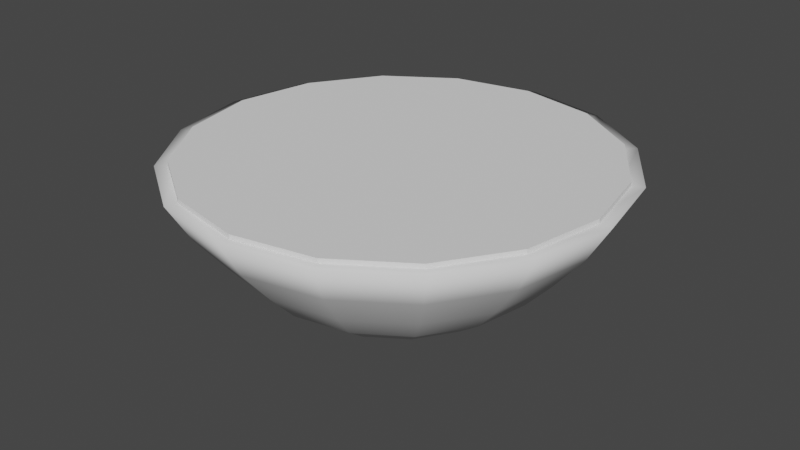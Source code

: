 # Source: Liquid_Bowl.blend  (saved by Blender 3.0.42; exported with 4.5.12 LTS)
import bpy
from mathutils import Matrix  # noqa: F401  (used for matrix-valued properties, if any)

bpy.ops.wm.read_factory_settings(use_empty=True)
scene = bpy.context.scene
scene.name = 'Scene'

# ---- materials (node trees are filled in below, after node groups)
mat_paper = bpy.data.materials.new('Paper')
mat_paperdark = bpy.data.materials.new('PaperDark')
mat_water = bpy.data.materials.new('Water')
mat_interactable = bpy.data.materials.new('Interactable')

# ---- material node trees

# ---- world
world_world = bpy.data.worlds.new('World'); scene.world = world_world
world_world.use_nodes = True; world_world.node_tree.nodes.clear()
_N = world_world.node_tree.nodes; _L = world_world.node_tree.links
n0 = _N.new('ShaderNodeOutputWorld'); n0.name = 'World Output'; n0.location = (300, 300)
n1 = _N.new('ShaderNodeBackground'); n1.name = 'Background'; n1.location = (10, 300)
n1.inputs[0].default_value = (0.05088, 0.05088, 0.05088, 1.0)
_L.new(n1.outputs[0], n0.inputs[0])
n0.is_active_output = True
world_world.color = (0.05088, 0.05088, 0.05088)
world_world.use_sun_shadow = False
world_world.sun_shadow_jitter_overblur = 0.0

# ---- meshes
me_sphere = bpy.data.meshes.new('Sphere')
me_sphere.from_pydata([(0.1037, -0.04296, 0.064), (0.1152, -0.04773, 0.09), (0.0, 0.1386, 0.09), (0.0, 0.1247, 0.06666), (0.0, 0.1061, 0.04393), (-2.594e-10, 0.08961, 0.02609), (-6.104e-10, 0.06968, 0.01155), (-9.566e-10, 0.04604, 0.000517), (0.04144, -1.731e-08, 0.006364), (0.06272, -2.032e-08, 0.01502), (0.05303, 0.128, 0.09), (0.04773, 0.1152, 0.06666), (0.04059, 0.09799, 0.04393), (0.03429, 0.08279, 0.02609), (0.02667, 0.06438, 0.01155), (0.01762, 0.04254, 0.000517), (0.08065, -1.873e-08, 0.02768), (0.09546, -2.596e-08, 0.04355), (0.09799, 0.09799, 0.09), (0.08819, 0.08819, 0.06666), (0.075, 0.075, 0.04393), (0.06336, 0.06336, 0.02609), (0.04927, 0.04927, 0.01155), (0.03256, 0.03256, 0.000517), (0.1122, -2.596e-08, 0.064), (0.1247, -2.998e-08, 0.09), (0.128, 0.05303, 0.09), (0.1152, 0.04773, 0.06666), (0.09799, 0.04059, 0.04393), (0.08279, 0.03429, 0.02609), (0.06438, 0.02667, 0.01155), (0.04254, 0.01762, 0.000517), (0.03829, 0.01586, 0.006364), (0.05794, 0.024, 0.01502), (0.1386, -3.229e-08, 0.09), (0.1247, -2.782e-08, 0.06666), (0.1061, -2.782e-08, 0.04393), (0.08961, -1.977e-08, 0.02609), (0.06968, -2.149e-08, 0.01155), (0.04604, -1.813e-08, 0.000517), (0.07451, 0.03086, 0.02768), (0.08819, 0.03653, 0.04355), (0.128, -0.05303, 0.09), (0.1152, -0.04773, 0.06666), (0.09799, -0.04059, 0.04393), (0.08279, -0.03429, 0.02609), (0.06438, -0.02667, 0.01155), (0.04254, -0.01762, 0.000517), (0.1037, 0.04296, 0.064), (0.1152, 0.04773, 0.09), (0.09799, -0.09799, 0.09), (0.08819, -0.08819, 0.06666), (0.075, -0.075, 0.04393), (0.06336, -0.06336, 0.02609), (0.04927, -0.04927, 0.01155), (0.03256, -0.03256, 0.000517), (-0.01586, 0.03829, 0.006364), (-0.024, 0.05794, 0.01502), (-0.03086, 0.07451, 0.02768), (-0.03653, 0.08819, 0.04355), (-0.04296, 0.1037, 0.064), (-0.04773, 0.1152, 0.09), (0.0293, 0.0293, 0.006364), (0.04435, 0.04435, 0.01502), (0.05303, -0.128, 0.09), (0.04773, -0.1152, 0.06666), (0.04059, -0.09799, 0.04393), (0.03429, -0.08279, 0.02609), (0.02667, -0.06438, 0.01155), (0.01762, -0.04254, 0.000517), (-0.0293, 0.0293, 0.006364), (-0.04435, 0.04435, 0.01502), (-0.05703, 0.05703, 0.02768), (-0.0675, 0.0675, 0.04355), (-0.07937, 0.07937, 0.064), (-0.08819, 0.08819, 0.09), (-0.03829, 0.01586, 0.006364), (0.05703, 0.05703, 0.02768), (0.0675, 0.0675, 0.04355), (-3.969e-08, -0.1386, 0.09), (-1.733e-08, -0.1247, 0.06666), (-1.286e-08, -0.1061, 0.04393), (-1.89e-08, -0.08961, 0.02609), (-1.623e-08, -0.06968, 0.01155), (-1.416e-08, -0.04604, 0.000517), (0.0, -1.311e-08, 0.0), (-0.05794, 0.024, 0.01502), (-0.07451, 0.03086, 0.02768), (-0.08819, 0.03653, 0.04355), (-0.1037, 0.04296, 0.064), (-0.1152, 0.04773, 0.09), (-0.04144, 3.262e-09, 0.006364), (-0.06272, 1.143e-08, 0.01502), (0.07937, 0.07937, 0.064), (0.08819, 0.08819, 0.09), (-0.05303, -0.128, 0.09), (-0.04773, -0.1152, 0.06666), (-0.04059, -0.09799, 0.04393), (-0.03429, -0.08279, 0.02609), (-0.02667, -0.06438, 0.01155), (-0.01762, -0.04254, 0.000517), (-0.08065, 1.804e-08, 0.02768), (-0.09546, 1.025e-08, 0.04355), (-0.1122, 1.427e-08, 0.064), (-0.1247, 3.439e-08, 0.09), (-0.03829, -0.01586, 0.006364), (-0.05794, -0.024, 0.01502), (-0.07451, -0.03086, 0.02768), (0.01586, 0.03829, 0.006364), (0.024, 0.05794, 0.01502), (-0.09799, -0.09799, 0.09), (-0.08819, -0.08819, 0.06666), (-0.075, -0.075, 0.04393), (-0.06336, -0.06336, 0.02609), (-0.04927, -0.04927, 0.01155), (-0.03256, -0.03256, 0.000517), (-0.08819, -0.03653, 0.04355), (-0.1037, -0.04296, 0.064), (-0.1152, -0.04773, 0.09), (-0.0293, -0.0293, 0.006364), (-0.04435, -0.04435, 0.01502), (-0.05703, -0.05703, 0.02768), (-0.0675, -0.0675, 0.04355), (-0.07937, -0.07937, 0.064), (0.03086, 0.07451, 0.02768), (0.03653, 0.08819, 0.04355), (-0.128, -0.05303, 0.09), (-0.1152, -0.04773, 0.06666), (-0.09799, -0.04059, 0.04393), (-0.08279, -0.03429, 0.02609), (-0.06438, -0.02667, 0.01155), (-0.04254, -0.01762, 0.000517), (-0.08819, -0.08819, 0.09), (-0.01586, -0.03829, 0.006364), (-0.024, -0.05794, 0.01502), (-0.03086, -0.07451, 0.02768), (-0.03653, -0.08819, 0.04355), (-0.04296, -0.1037, 0.064), (-0.04773, -0.1152, 0.09), (0.04296, 0.1037, 0.064), (0.04773, 0.1152, 0.09), (-0.1386, 3.923e-08, 0.09), (-0.1247, 1.688e-08, 0.06666), (-0.1061, 1.241e-08, 0.04393), (-0.08961, 2.109e-08, 0.02609), (-0.06968, 1.379e-08, 0.01155), (-0.04604, 4.732e-09, 0.000517), (7.005e-10, -1.272e-08, 0.004005), (-1.174e-08, -0.04144, 0.006364), (-1.381e-08, -0.06272, 0.01502), (-1.628e-08, -0.08065, 0.02768), (-1.088e-08, -0.09546, 0.04355), (-1.49e-08, -0.1122, 0.064), (-3.502e-08, -0.1247, 0.09), (1.456e-10, 0.04144, 0.006364), (2.4e-10, 0.06272, 0.01502), (-0.128, 0.05303, 0.09), (-0.1152, 0.04773, 0.06666), (-0.09799, 0.04059, 0.04393), (-0.08279, 0.03429, 0.02609), (-0.06438, 0.02667, 0.01155), (-0.04254, 0.01762, 0.000517), (0.01586, -0.03829, 0.006364), (0.024, -0.05794, 0.01502), (0.03086, -0.07451, 0.02768), (0.03653, -0.08819, 0.04355), (0.04296, -0.1037, 0.064), (0.04773, -0.1152, 0.09), (0.0293, -0.0293, 0.006364), (4.938e-10, 0.08065, 0.02768), (7.005e-10, 0.09546, 0.04355), (-0.09799, 0.09799, 0.09), (-0.08819, 0.08819, 0.06666), (-0.075, 0.075, 0.04393), (-0.06336, 0.06336, 0.02609), (-0.04927, 0.04927, 0.01155), (-0.03256, 0.03256, 0.000517), (0.04435, -0.04435, 0.01502), (0.05703, -0.05703, 0.02768), (0.0675, -0.0675, 0.04355), (0.07937, -0.07937, 0.064), (0.08819, -0.08819, 0.09), (0.03829, -0.01586, 0.006364), (0.05794, -0.024, 0.01502), (7.005e-10, 0.1122, 0.064), (7.005e-10, 0.1247, 0.09), (-0.05303, 0.128, 0.09), (-0.04773, 0.1152, 0.06666), (-0.04059, 0.09799, 0.04393), (-0.03429, 0.08279, 0.02609), (-0.02667, 0.06438, 0.01155), (-0.01762, 0.04254, 0.000517), (0.07451, -0.03086, 0.02768), (0.08819, -0.03653, 0.04355)], [], [(4, 3, 11, 12), (5, 4, 12, 13), (6, 5, 13, 14), (7, 6, 14, 15), (85, 7, 15), (193, 179, 180, 0), (16, 192, 193, 17), (3, 2, 10, 11), (11, 10, 18, 19), (12, 11, 19, 20), (13, 12, 20, 21), (14, 13, 21, 22), (15, 14, 22, 23), (85, 15, 23), (17, 193, 0, 24), (24, 0, 1, 25), (23, 22, 30, 31), (85, 23, 31), (147, 182, 8), (8, 182, 183, 9), (19, 18, 26, 27), (20, 19, 27, 28), (21, 20, 28, 29), (22, 21, 29, 30), (27, 26, 34, 35), (28, 27, 35, 36), (29, 28, 36, 37), (30, 29, 37, 38), (31, 30, 38, 39), (85, 31, 39), (147, 8, 32), (32, 8, 9, 33), (39, 38, 46, 47), (85, 39, 47), (33, 9, 16, 40), (40, 16, 17, 41), (35, 34, 42, 43), (36, 35, 43, 44), (37, 36, 44, 45), (38, 37, 45, 46), (44, 43, 51, 52), (141, 104, 90, 156), (45, 44, 52, 53), (171, 75, 61, 186), (46, 45, 53, 54), (64, 167, 153, 79), (47, 46, 54, 55), (50, 181, 167, 64), (156, 90, 75, 171), (85, 47, 55), (41, 17, 24, 48), (48, 24, 25, 49), (42, 1, 181, 50), (43, 42, 50, 51), (10, 140, 94, 18), (186, 61, 185, 2), (85, 55, 69), (63, 33, 40, 77), (79, 153, 138, 95), (77, 40, 41, 78), (18, 94, 49, 26), (51, 50, 64, 65), (95, 138, 132, 110), (52, 51, 65, 66), (26, 49, 25, 34), (53, 52, 66, 67), (2, 185, 140, 10), (54, 53, 67, 68), (126, 118, 104, 141), (55, 54, 68, 69), (110, 132, 118, 126), (60, 184, 185, 61), (67, 66, 81, 82), (147, 154, 56), (68, 67, 82, 83), (56, 154, 155, 57), (69, 68, 83, 84), (147, 56, 70), (57, 155, 169, 58), (85, 69, 84), (78, 41, 48, 93), (34, 25, 1, 42), (93, 48, 49, 94), (58, 169, 170, 59), (65, 64, 79, 80), (59, 170, 184, 60), (66, 65, 80, 81), (147, 32, 62), (70, 56, 57, 71), (62, 32, 33, 63), (72, 58, 59, 73), (80, 79, 95, 96), (73, 59, 60, 74), (81, 80, 96, 97), (74, 60, 61, 75), (82, 81, 97, 98), (87, 72, 73, 88), (83, 82, 98, 99), (88, 73, 74, 89), (84, 83, 99, 100), (89, 74, 75, 90), (71, 57, 58, 72), (85, 84, 100), (98, 97, 112, 113), (92, 86, 87, 101), (99, 98, 113, 114), (101, 87, 88, 102), (100, 99, 114, 115), (102, 88, 89, 103), (76, 70, 71, 86), (85, 100, 115), (147, 62, 108), (147, 70, 76), (108, 62, 63, 109), (86, 71, 72, 87), (96, 95, 110, 111), (147, 76, 91), (97, 96, 111, 112), (91, 76, 86, 92), (103, 89, 90, 104), (124, 77, 78, 125), (116, 102, 103, 117), (111, 110, 126, 127), (117, 103, 104, 118), (112, 111, 127, 128), (147, 91, 105), (113, 112, 128, 129), (105, 91, 92, 106), (114, 113, 129, 130), (106, 92, 101, 107), (115, 114, 130, 131), (147, 105, 119), (107, 101, 102, 116), (85, 115, 131), (109, 63, 77, 124), (133, 119, 120, 134), (130, 129, 144, 145), (134, 120, 121, 135), (131, 130, 145, 146), (135, 121, 122, 136), (119, 105, 106, 120), (85, 131, 146), (125, 78, 93, 139), (123, 117, 118, 132), (139, 93, 94, 140), (136, 122, 123, 137), (127, 126, 141, 142), (137, 123, 132, 138), (128, 127, 142, 143), (147, 119, 133), (129, 128, 143, 144), (147, 108, 154), (148, 133, 134, 149), (142, 141, 156, 157), (149, 134, 135, 150), (143, 142, 157, 158), (150, 135, 136, 151), (144, 143, 158, 159), (151, 136, 137, 152), (145, 144, 159, 160), (152, 137, 138, 153), (146, 145, 160, 161), (165, 151, 152, 166), (120, 106, 107, 121), (85, 146, 161), (184, 139, 140, 185), (147, 133, 148), (160, 159, 174, 175), (168, 162, 163, 177), (161, 160, 175, 176), (177, 163, 164, 178), (121, 107, 116, 122), (85, 161, 176), (154, 108, 109, 155), (166, 152, 153, 167), (155, 109, 124, 169), (147, 148, 162), (157, 156, 171, 172), (162, 148, 149, 163), (158, 157, 172, 173), (163, 149, 150, 164), (159, 158, 173, 174), (164, 150, 151, 165), (172, 171, 186, 187), (180, 166, 167, 181), (173, 172, 187, 188), (147, 162, 168), (174, 173, 188, 189), (0, 180, 181, 1), (175, 174, 189, 190), (147, 168, 182), (176, 175, 190, 191), (182, 168, 177, 183), (122, 116, 117, 123), (85, 176, 191), (169, 124, 125, 170), (178, 164, 165, 179), (170, 125, 139, 184), (179, 165, 166, 180), (191, 190, 6, 7), (85, 191, 7), (192, 178, 179, 193), (9, 183, 192, 16), (183, 177, 178, 192), (187, 186, 2, 3), (188, 187, 3, 4), (189, 188, 4, 5), (190, 189, 5, 6)])
me_sphere.polygons.foreach_set('use_smooth', [True] * 208)
me_sphere.polygons.foreach_set('material_index', [0, 0, 0, 0, 0, 0, 0, 0, 0, 0, 0, 0, 0, 0, 0, 0, 0, 0, 0, 0, 0, 0, 0, 0, 0, 0, 0, 0, 0, 0, 0, 0, 0, 0, 0, 0, 0, 0, 0, 0, 0, 1, 0, 1, 0, 1, 0, 1, 1, 0, 0, 0, 1, 0, 1, 1, 0, 0, 1, 0, 1, 0, 1, 0, 1, 0, 1, 0, 1, 0, 1, 0, 0, 0, 0, 0, 0, 0, 0, 0, 0, 1, 0, 0, 0, 0, 0, 0, 0, 0, 0, 0, 0, 0, 0, 0, 0, 0, 0, 0, 0, 0, 0, 0, 0, 0, 0, 0, 0, 0, 0, 0, 0, 0, 0, 0, 0, 0, 0, 0, 0, 0, 0, 0, 0, 0, 0, 0, 0, 0, 0, 0, 0, 0, 0, 0, 0, 0, 0, 0, 0, 0, 0, 0, 0, 0, 0, 0, 0, 0, 0, 0, 0, 0, 0, 0, 0, 0, 0, 0, 0, 0, 0, 0, 0, 0, 0, 0, 0, 0, 0, 0, 0, 0, 0, 0, 0, 0, 0, 0, 0, 0, 0, 0, 0, 0, 0, 0, 0, 0, 0, 0, 0, 0, 0, 0, 0, 0, 0, 0, 0, 0, 0, 0, 0, 0, 0, 0])
_uv = me_sphere.uv_layers.new(name='UVMap')
_uv.uv.foreach_set('vector', [0.1016, 0.5561, 0.05461, 0.5437, 0.08521, 0.4728, 0.1276, 0.4958, 0.1403, 0.5667, 0.1016, 0.5561, 0.1276, 0.4958, 0.1623, 0.5157, 0.1787, 0.5784, 0.1403, 0.5667, 0.1623, 0.5157, 0.1958, 0.5387, 0.2167, 0.5912, 0.1787, 0.5784, 0.1958, 0.5387, 0.228, 0.565, 0.5282, 0.2731, 0.5988, 0.2691, 0.5884, 0.2934, 0.1155, 0.309, 0.1434, 0.356, 0.1072, 0.3752, 0.07441, 0.3199, 0.1398, 0.2496, 0.1494, 0.2991, 0.1155, 0.309, 0.1041, 0.2504, 0.05461, 0.5437, 0.01194, 0.5335, 0.04595, 0.4546, 0.08521, 0.4728, 0.8508, 0.336, 0.8921, 0.341, 0.8921, 0.4174, 0.8508, 0.4048, 0.8038, 0.3352, 0.8508, 0.336, 0.8508, 0.4048, 0.8038, 0.3937, 0.7647, 0.336, 0.8038, 0.3352, 0.8038, 0.3937, 0.7647, 0.3854, 0.7244, 0.3419, 0.7647, 0.336, 0.7647, 0.3854, 0.7244, 0.3803, 0.6828, 0.353, 0.7244, 0.3419, 0.7244, 0.3803, 0.6828, 0.3784, 0.5282, 0.2731, 0.5884, 0.2934, 0.5688, 0.3144, 0.1041, 0.2504, 0.1155, 0.309, 0.07441, 0.3199, 0.06103, 0.251, 0.06103, 0.251, 0.07441, 0.3199, 0.03229, 0.3267, 0.01743, 0.2501, 0.6828, 0.3784, 0.7244, 0.3803, 0.7107, 0.4212, 0.6738, 0.4055, 0.5282, 0.2731, 0.5688, 0.3144, 0.5429, 0.3291, 0.2666, 0.2377, 0.2169, 0.2705, 0.212, 0.245, 0.212, 0.245, 0.2169, 0.2705, 0.1834, 0.2864, 0.1759, 0.2479, 0.8508, 0.4048, 0.8921, 0.4174, 0.865, 0.4988, 0.8263, 0.4781, 0.8038, 0.3937, 0.8508, 0.4048, 0.8263, 0.4781, 0.7831, 0.456, 0.7647, 0.3854, 0.8038, 0.3937, 0.7831, 0.456, 0.7471, 0.4381, 0.7244, 0.3803, 0.7647, 0.3854, 0.7471, 0.4381, 0.7107, 0.4212, 0.8263, 0.4781, 0.865, 0.4988, 0.8148, 0.5729, 0.7812, 0.5448, 0.7831, 0.456, 0.8263, 0.4781, 0.7812, 0.5448, 0.7447, 0.5128, 0.7471, 0.4381, 0.7831, 0.456, 0.7447, 0.5128, 0.7147, 0.486, 0.7107, 0.4212, 0.7471, 0.4381, 0.7147, 0.486, 0.6855, 0.4585, 0.6738, 0.4055, 0.7107, 0.4212, 0.6855, 0.4585, 0.6571, 0.4301, 0.5282, 0.2731, 0.5429, 0.3291, 0.5148, 0.3352, 0.2666, 0.2377, 0.212, 0.245, 0.215, 0.2184, 0.215, 0.2184, 0.212, 0.245, 0.1759, 0.2479, 0.1805, 0.2076, 0.6571, 0.4301, 0.6855, 0.4585, 0.6525, 0.4864, 0.6353, 0.4485, 0.5282, 0.2731, 0.5148, 0.3352, 0.4887, 0.3318, 0.1805, 0.2076, 0.1759, 0.2479, 0.1398, 0.2496, 0.1456, 0.1979, 0.1456, 0.1979, 0.1398, 0.2496, 0.1041, 0.2504, 0.111, 0.1892, 0.7812, 0.5448, 0.8148, 0.5729, 0.7493, 0.6284, 0.7222, 0.5947, 0.7447, 0.5128, 0.7812, 0.5448, 0.7222, 0.5947, 0.6945, 0.5552, 0.7147, 0.486, 0.7447, 0.5128, 0.6945, 0.5552, 0.6723, 0.5219, 0.6855, 0.4585, 0.7147, 0.486, 0.6723, 0.5219, 0.6525, 0.4864, 0.6945, 0.5552, 0.7222, 0.5947, 0.6584, 0.6202, 0.6402, 0.5769, 0.3631, 0.3984, 0.3732, 0.4128, 0.321, 0.4741, 0.3051, 0.4665, 0.6723, 0.5219, 0.6945, 0.5552, 0.6402, 0.5769, 0.6264, 0.5402, 0.2712, 0.5462, 0.2905, 0.5459, 0.2864, 0.6172, 0.2666, 0.6255, 0.6525, 0.4864, 0.6723, 0.5219, 0.6264, 0.5402, 0.6169, 0.5007, 0.1154, 0.447, 0.1213, 0.425, 0.1819, 0.4319, 0.1828, 0.4546, 0.6353, 0.4485, 0.6525, 0.4864, 0.6169, 0.5007, 0.6118, 0.4579, 0.05705, 0.406, 0.06877, 0.3881, 0.1213, 0.425, 0.1154, 0.447, 0.3051, 0.4665, 0.321, 0.4741, 0.2905, 0.5459, 0.2712, 0.5462, 0.5282, 0.2731, 0.4887, 0.3318, 0.4685, 0.3193, 0.111, 0.1892, 0.1041, 0.2504, 0.06103, 0.251, 0.06916, 0.179, 0.06916, 0.179, 0.06103, 0.251, 0.01743, 0.2501, 0.02646, 0.1701, 0.01651, 0.3377, 0.03229, 0.3267, 0.06877, 0.3881, 0.05705, 0.406, 0.7222, 0.5947, 0.7493, 0.6284, 0.6783, 0.6568, 0.6584, 0.6202, 0.09978, 0.02701, 0.1072, 0.04704, 0.05799, 0.09879, 0.04506, 0.08451, 0.2332, 0.007595, 0.2273, 0.02957, 0.1667, 0.02273, 0.1658, 0.0, 0.5282, 0.2731, 0.4685, 0.3193, 0.4574, 0.2997, 0.1963, 0.1718, 0.1805, 0.2076, 0.1456, 0.1979, 0.166, 0.1518, 0.1828, 0.4546, 0.1819, 0.4319, 0.2414, 0.4076, 0.2488, 0.4276, 0.166, 0.1518, 0.1456, 0.1979, 0.111, 0.1892, 0.1352, 0.1346, 0.04506, 0.08451, 0.05799, 0.09879, 0.02646, 0.1701, 0.01003, 0.1638, 0.6584, 0.6202, 0.6783, 0.6568, 0.6128, 0.6538, 0.5994, 0.6175, 0.5839, 0.3498, 0.5719, 0.3691, 0.509, 0.356, 0.514, 0.3352, 0.6402, 0.5769, 0.6584, 0.6202, 0.5994, 0.6175, 0.59, 0.5746, 0.01003, 0.1638, 0.02646, 0.1701, 0.01743, 0.2501, 0.0, 0.2527, 0.6264, 0.5402, 0.6402, 0.5769, 0.59, 0.5746, 0.584, 0.5383, 0.1658, 0.0, 0.1667, 0.02273, 0.1072, 0.04704, 0.09978, 0.02701, 0.6169, 0.5007, 0.6264, 0.5402, 0.584, 0.5383, 0.5839, 0.4991, 0.4365, 0.3523, 0.4392, 0.3713, 0.3732, 0.4128, 0.3631, 0.3984, 0.6118, 0.4579, 0.6169, 0.5007, 0.5839, 0.4991, 0.59, 0.4569, 0.514, 0.3352, 0.509, 0.356, 0.4392, 0.3713, 0.4365, 0.3523, 0.3255, 0.628, 0.3461, 0.682, 0.3093, 0.6772, 0.2864, 0.6172, 0.377, 0.3014, 0.3422, 0.2943, 0.3413, 0.2397, 0.3762, 0.2553, 0.5345, 0.6032, 0.4812, 0.6462, 0.4736, 0.6262, 0.4153, 0.3033, 0.377, 0.3014, 0.3762, 0.2553, 0.4147, 0.2674, 0.4736, 0.6262, 0.4812, 0.6462, 0.4477, 0.663, 0.4362, 0.6328, 0.4574, 0.2997, 0.4153, 0.3033, 0.4147, 0.2674, 0.457, 0.276, 0.5345, 0.6032, 0.4736, 0.6262, 0.475, 0.6025, 0.4362, 0.6328, 0.4477, 0.663, 0.4151, 0.6734, 0.4003, 0.6346, 0.5282, 0.2731, 0.4574, 0.2997, 0.457, 0.276, 0.1352, 0.1346, 0.111, 0.1892, 0.06916, 0.179, 0.09754, 0.1148, 0.0, 0.2527, 0.01743, 0.2501, 0.03229, 0.3267, 0.01651, 0.3377, 0.09754, 0.1148, 0.06916, 0.179, 0.02646, 0.1701, 0.05799, 0.09879, 0.4003, 0.6346, 0.4151, 0.6734, 0.3837, 0.6783, 0.3662, 0.6323, 0.3015, 0.284, 0.2678, 0.2702, 0.2666, 0.1989, 0.3005, 0.2198, 0.3662, 0.6323, 0.3837, 0.6783, 0.3461, 0.682, 0.3255, 0.628, 0.3422, 0.2943, 0.3015, 0.284, 0.3005, 0.2198, 0.3413, 0.2397, 0.2666, 0.2377, 0.215, 0.2184, 0.2255, 0.1947, 0.475, 0.6025, 0.4736, 0.6262, 0.4362, 0.6328, 0.4383, 0.597, 0.2255, 0.1947, 0.215, 0.2184, 0.1805, 0.2076, 0.1963, 0.1718, 0.403, 0.5885, 0.4003, 0.6346, 0.3662, 0.6323, 0.3693, 0.5778, 0.3005, 0.2198, 0.2666, 0.1989, 0.298, 0.126, 0.3286, 0.1541, 0.3693, 0.5778, 0.3662, 0.6323, 0.3255, 0.628, 0.3292, 0.5638, 0.3413, 0.2397, 0.3005, 0.2198, 0.3286, 0.1541, 0.3653, 0.1839, 0.3292, 0.5638, 0.3255, 0.628, 0.2864, 0.6172, 0.2905, 0.5459, 0.3762, 0.2553, 0.3413, 0.2397, 0.3653, 0.1839, 0.3965, 0.2081, 0.4227, 0.5421, 0.403, 0.5885, 0.3693, 0.5778, 0.3927, 0.5228, 0.4147, 0.2674, 0.3762, 0.2553, 0.3965, 0.2081, 0.4304, 0.2308, 0.3927, 0.5228, 0.3693, 0.5778, 0.3292, 0.5638, 0.3566, 0.4992, 0.457, 0.276, 0.4147, 0.2674, 0.4304, 0.2308, 0.4674, 0.2518, 0.3566, 0.4992, 0.3292, 0.5638, 0.2905, 0.5459, 0.321, 0.4741, 0.4383, 0.597, 0.4362, 0.6328, 0.4003, 0.6346, 0.403, 0.5885, 0.5282, 0.2731, 0.457, 0.276, 0.4674, 0.2518, 0.3965, 0.2081, 0.3653, 0.1839, 0.4105, 0.1354, 0.4346, 0.1671, 0.4799, 0.5301, 0.4536, 0.5609, 0.4227, 0.5421, 0.4565, 0.5025, 0.4304, 0.2308, 0.3965, 0.2081, 0.4346, 0.1671, 0.4601, 0.1989, 0.4565, 0.5025, 0.4227, 0.5421, 0.3927, 0.5228, 0.4327, 0.4759, 0.4674, 0.2518, 0.4304, 0.2308, 0.4601, 0.1989, 0.487, 0.2307, 0.4327, 0.4759, 0.3927, 0.5228, 0.3566, 0.4992, 0.4036, 0.4441, 0.4851, 0.5787, 0.475, 0.6025, 0.4383, 0.597, 0.4536, 0.5609, 0.5282, 0.2731, 0.4674, 0.2518, 0.487, 0.2307, 0.2666, 0.2377, 0.2255, 0.1947, 0.2418, 0.1775, 0.5345, 0.6032, 0.475, 0.6025, 0.4851, 0.5787, 0.2418, 0.1775, 0.2255, 0.1947, 0.1963, 0.1718, 0.2211, 0.1457, 0.4536, 0.5609, 0.4383, 0.597, 0.403, 0.5885, 0.4227, 0.5421, 0.3286, 0.1541, 0.298, 0.126, 0.357, 0.06254, 0.3818, 0.09706, 0.5345, 0.6032, 0.4851, 0.5787, 0.5025, 0.5583, 0.3653, 0.1839, 0.3286, 0.1541, 0.3818, 0.09706, 0.4105, 0.1354, 0.5025, 0.5583, 0.4851, 0.5787, 0.4536, 0.5609, 0.4799, 0.5301, 0.4036, 0.4441, 0.3566, 0.4992, 0.321, 0.4741, 0.3732, 0.4128, 0.1978, 0.1183, 0.166, 0.1518, 0.1352, 0.1346, 0.1728, 0.09496, 0.4832, 0.4442, 0.4327, 0.4759, 0.4036, 0.4441, 0.4631, 0.4067, 0.3818, 0.09706, 0.357, 0.06254, 0.4348, 0.01832, 0.4518, 0.05726, 0.4631, 0.4067, 0.4036, 0.4441, 0.3732, 0.4128, 0.4392, 0.3713, 0.4105, 0.1354, 0.3818, 0.09706, 0.4518, 0.05726, 0.47, 0.1015, 0.5345, 0.6032, 0.5025, 0.5583, 0.5244, 0.5445, 0.4346, 0.1671, 0.4105, 0.1354, 0.47, 0.1015, 0.4849, 0.1385, 0.5244, 0.5445, 0.5025, 0.5583, 0.4799, 0.5301, 0.5131, 0.5092, 0.4601, 0.1989, 0.4346, 0.1671, 0.4849, 0.1385, 0.4992, 0.1766, 0.5131, 0.5092, 0.4799, 0.5301, 0.4565, 0.5025, 0.4992, 0.4757, 0.487, 0.2307, 0.4601, 0.1989, 0.4992, 0.1766, 0.5128, 0.216, 0.5345, 0.6032, 0.5244, 0.5445, 0.5476, 0.5394, 0.4992, 0.4757, 0.4565, 0.5025, 0.4327, 0.4759, 0.4832, 0.4442, 0.5282, 0.2731, 0.487, 0.2307, 0.5128, 0.216, 0.2211, 0.1457, 0.1963, 0.1718, 0.166, 0.1518, 0.1978, 0.1183, 0.5685, 0.5438, 0.5476, 0.5394, 0.5482, 0.5015, 0.5798, 0.5081, 0.4992, 0.1766, 0.4849, 0.1385, 0.5397, 0.1267, 0.5418, 0.1674, 0.6134, 0.7707, 0.5955, 0.7421, 0.6221, 0.7174, 0.6452, 0.7542, 0.5128, 0.216, 0.4992, 0.1766, 0.5418, 0.1674, 0.541, 0.2099, 0.6452, 0.7542, 0.6221, 0.7174, 0.6511, 0.697, 0.6784, 0.7406, 0.5476, 0.5394, 0.5244, 0.5445, 0.5131, 0.5092, 0.5482, 0.5015, 0.5282, 0.2731, 0.5128, 0.216, 0.541, 0.2099, 0.1728, 0.09496, 0.1352, 0.1346, 0.09754, 0.1148, 0.1419, 0.06822, 0.5259, 0.3929, 0.4631, 0.4067, 0.4392, 0.3713, 0.509, 0.356, 0.1419, 0.06822, 0.09754, 0.1148, 0.05799, 0.09879, 0.1072, 0.04704, 0.6784, 0.7406, 0.6511, 0.697, 0.6872, 0.6739, 0.7193, 0.7252, 0.4518, 0.05726, 0.4348, 0.01832, 0.5195, 0.0, 0.528, 0.04078, 0.7193, 0.7252, 0.6872, 0.6739, 0.7279, 0.6568, 0.7636, 0.7137, 0.47, 0.1015, 0.4518, 0.05726, 0.528, 0.04078, 0.5348, 0.0875, 0.5345, 0.6032, 0.5476, 0.5394, 0.5685, 0.5438, 0.4849, 0.1385, 0.47, 0.1015, 0.5348, 0.0875, 0.5397, 0.1267, 0.2666, 0.2377, 0.2418, 0.1775, 0.2616, 0.1695, 0.5903, 0.815, 0.5839, 0.7903, 0.6134, 0.7707, 0.6231, 0.8081, 0.528, 0.04078, 0.5195, 0.0, 0.5982, 0.01039, 0.5988, 0.05012, 0.6231, 0.8081, 0.6134, 0.7707, 0.6452, 0.7542, 0.6576, 0.8023, 0.5348, 0.0875, 0.528, 0.04078, 0.5988, 0.05012, 0.5951, 0.09545, 0.6576, 0.8023, 0.6452, 0.7542, 0.6784, 0.7406, 0.6931, 0.7976, 0.5397, 0.1267, 0.5348, 0.0875, 0.5951, 0.09545, 0.5906, 0.1334, 0.6931, 0.7976, 0.6784, 0.7406, 0.7193, 0.7252, 0.7366, 0.7921, 0.5418, 0.1674, 0.5397, 0.1267, 0.5906, 0.1334, 0.5814, 0.1726, 0.7366, 0.7921, 0.7193, 0.7252, 0.7636, 0.7137, 0.7828, 0.7881, 0.541, 0.2099, 0.5418, 0.1674, 0.5814, 0.1726, 0.5671, 0.2134, 0.6931, 0.8592, 0.6931, 0.7976, 0.7366, 0.7921, 0.7366, 0.8646, 0.5482, 0.5015, 0.5131, 0.5092, 0.4992, 0.4757, 0.5443, 0.4657, 0.5282, 0.2731, 0.541, 0.2099, 0.5671, 0.2134, 0.1954, 0.04634, 0.1419, 0.06822, 0.1072, 0.04704, 0.1667, 0.02273, 0.5345, 0.6032, 0.5685, 0.5438, 0.5839, 0.5569, 0.1958, 0.7001, 0.1623, 0.7233, 0.1403, 0.679, 0.1787, 0.6657, 0.5839, 0.8665, 0.5903, 0.8418, 0.6231, 0.8486, 0.6134, 0.886, 0.228, 0.6716, 0.1958, 0.7001, 0.1787, 0.6657, 0.2167, 0.6489, 0.6134, 0.886, 0.6231, 0.8486, 0.6576, 0.8544, 0.6452, 0.9025, 0.5443, 0.4657, 0.4992, 0.4757, 0.4832, 0.4442, 0.5366, 0.4324, 0.5282, 0.2731, 0.5671, 0.2134, 0.5873, 0.2258, 0.2616, 0.1695, 0.2418, 0.1775, 0.2211, 0.1457, 0.251, 0.1335, 0.7366, 0.8646, 0.7366, 0.7921, 0.7828, 0.7881, 0.7828, 0.8687, 0.251, 0.1335, 0.2211, 0.1457, 0.1978, 0.1183, 0.2363, 0.1026, 0.2666, 0.2377, 0.2666, 0.3054, 0.2465, 0.3031, 0.08521, 0.7616, 0.04595, 0.7756, 0.01194, 0.7072, 0.05461, 0.7, 0.5903, 0.8418, 0.5903, 0.815, 0.6231, 0.8081, 0.6231, 0.8486, 0.1276, 0.7414, 0.08521, 0.7616, 0.05461, 0.7, 0.1016, 0.6891, 0.6231, 0.8486, 0.6231, 0.8081, 0.6576, 0.8023, 0.6576, 0.8544, 0.1623, 0.7233, 0.1276, 0.7414, 0.1016, 0.6891, 0.1403, 0.679, 0.6576, 0.8544, 0.6576, 0.8023, 0.6931, 0.7976, 0.6931, 0.8592, 0.05461, 0.7, 0.01194, 0.7072, 0.0, 0.6221, 0.04386, 0.6235, 0.7193, 0.9316, 0.7366, 0.8646, 0.7828, 0.8687, 0.7636, 0.9431, 0.1016, 0.6891, 0.05461, 0.7, 0.04386, 0.6235, 0.09241, 0.624, 0.2666, 0.2377, 0.2465, 0.3031, 0.229, 0.2909, 0.1403, 0.679, 0.1016, 0.6891, 0.09241, 0.624, 0.1326, 0.624, 0.6872, 0.9828, 0.7193, 0.9316, 0.7636, 0.9431, 0.7279, 1.0, 0.1787, 0.6657, 0.1403, 0.679, 0.1326, 0.624, 0.1727, 0.6229, 0.2666, 0.2377, 0.229, 0.2909, 0.2169, 0.2705, 0.2167, 0.6489, 0.1787, 0.6657, 0.1727, 0.6229, 0.2128, 0.6206, 0.2169, 0.2705, 0.229, 0.2909, 0.2017, 0.3172, 0.1834, 0.2864, 0.5366, 0.4324, 0.4832, 0.4442, 0.4631, 0.4067, 0.5259, 0.3929, 0.5282, 0.2731, 0.5873, 0.2258, 0.5984, 0.2454, 0.2363, 0.1026, 0.1978, 0.1183, 0.1728, 0.09496, 0.2184, 0.07636, 0.6452, 0.9025, 0.6576, 0.8544, 0.6931, 0.8592, 0.6784, 0.9161, 0.2184, 0.07636, 0.1728, 0.09496, 0.1419, 0.06822, 0.1954, 0.04634, 0.6784, 0.9161, 0.6931, 0.8592, 0.7366, 0.8646, 0.7193, 0.9316, 0.2128, 0.6206, 0.1727, 0.6229, 0.1787, 0.5784, 0.2167, 0.5912, 0.5282, 0.2731, 0.5984, 0.2454, 0.5988, 0.2691, 0.1494, 0.2991, 0.173, 0.3388, 0.1434, 0.356, 0.1155, 0.309, 0.1759, 0.2479, 0.1834, 0.2864, 0.1494, 0.2991, 0.1398, 0.2496, 0.1834, 0.2864, 0.2017, 0.3172, 0.173, 0.3388, 0.1494, 0.2991, 0.04386, 0.6235, 0.0, 0.6221, 0.01194, 0.5335, 0.05461, 0.5437, 0.09241, 0.624, 0.04386, 0.6235, 0.05461, 0.5437, 0.1016, 0.5561, 0.1326, 0.624, 0.09241, 0.624, 0.1016, 0.5561, 0.1403, 0.5667, 0.1727, 0.6229, 0.1326, 0.624, 0.1403, 0.5667, 0.1787, 0.5784])
me_sphere.materials.append(mat_paper)
me_sphere.materials.append(mat_paperdark)
me_sphere.use_remesh_fix_poles = True
me_sphere.use_remesh_preserve_attributes = False
me_sphere.update()
me_sphere_001 = bpy.data.meshes.new('Sphere.001')
me_sphere_001.from_pydata([(0.1037, -0.04296, 0.064), (0.04144, -1.731e-08, 0.006364), (0.06272, -2.032e-08, 0.01502), (0.08065, -1.873e-08, 0.02768), (0.09546, -2.596e-08, 0.04355), (0.1122, -2.596e-08, 0.064), (0.03829, 0.01586, 0.006364), (0.05794, 0.024, 0.01502), (0.07451, 0.03086, 0.02768), (0.08819, 0.03653, 0.04355), (0.1037, 0.04296, 0.064), (-0.01586, 0.03829, 0.006364), (-0.024, 0.05794, 0.01502), (-0.03086, 0.07451, 0.02768), (-0.03653, 0.08819, 0.04355), (-0.04296, 0.1037, 0.064), (0.0293, 0.0293, 0.006364), (0.04435, 0.04435, 0.01502), (-0.0293, 0.0293, 0.006364), (-0.04435, 0.04435, 0.01502), (-0.05703, 0.05703, 0.02768), (-0.0675, 0.0675, 0.04355), (-0.07937, 0.07937, 0.064), (-0.03829, 0.01586, 0.006364), (0.05703, 0.05703, 0.02768), (0.0675, 0.0675, 0.04355), (-0.05794, 0.024, 0.01502), (-0.07451, 0.03086, 0.02768), (-0.08819, 0.03653, 0.04355), (-0.1037, 0.04296, 0.064), (-0.04144, 3.262e-09, 0.006364), (-0.06272, 1.143e-08, 0.01502), (0.07937, 0.07937, 0.064), (-0.08065, 1.804e-08, 0.02768), (-0.09546, 1.025e-08, 0.04355), (-0.1122, 1.427e-08, 0.064), (-0.03829, -0.01586, 0.006364), (-0.05794, -0.024, 0.01502), (-0.07451, -0.03086, 0.02768), (0.01586, 0.03829, 0.006364), (0.024, 0.05794, 0.01502), (-0.08819, -0.03653, 0.04355), (-0.1037, -0.04296, 0.064), (-0.0293, -0.0293, 0.006364), (-0.04435, -0.04435, 0.01502), (-0.05703, -0.05703, 0.02768), (-0.0675, -0.0675, 0.04355), (-0.07937, -0.07937, 0.064), (0.03086, 0.07451, 0.02768), (0.03653, 0.08819, 0.04355), (-0.01586, -0.03829, 0.006364), (-0.024, -0.05794, 0.01502), (-0.03086, -0.07451, 0.02768), (-0.03653, -0.08819, 0.04355), (-0.04296, -0.1037, 0.064), (0.04296, 0.1037, 0.064), (7.005e-10, -1.272e-08, 0.004005), (-1.174e-08, -0.04144, 0.006364), (-1.381e-08, -0.06272, 0.01502), (-1.628e-08, -0.08065, 0.02768), (-1.088e-08, -0.09546, 0.04355), (-1.49e-08, -0.1122, 0.064), (1.456e-10, 0.04144, 0.006364), (2.4e-10, 0.06272, 0.01502), (0.01586, -0.03829, 0.006364), (0.024, -0.05794, 0.01502), (0.03086, -0.07451, 0.02768), (0.03653, -0.08819, 0.04355), (0.04296, -0.1037, 0.064), (0.0293, -0.0293, 0.006364), (4.938e-10, 0.08065, 0.02768), (7.005e-10, 0.09546, 0.04355), (0.04435, -0.04435, 0.01502), (0.05703, -0.05703, 0.02768), (0.0675, -0.0675, 0.04355), (0.07937, -0.07937, 0.064), (0.03829, -0.01586, 0.006364), (0.05794, -0.024, 0.01502), (7.005e-10, 0.1122, 0.064), (0.07451, -0.03086, 0.02768), (0.08819, -0.03653, 0.04355)], [], [(80, 0, 75, 74), (3, 4, 80, 79), (4, 5, 0, 80), (56, 1, 76), (1, 2, 77, 76), (56, 6, 1), (6, 7, 2, 1), (7, 8, 3, 2), (8, 9, 4, 3), (9, 10, 5, 4), (17, 24, 8, 7), (24, 25, 9, 8), (56, 11, 62), (11, 12, 63, 62), (56, 18, 11), (12, 13, 70, 63), (25, 32, 10, 9), (13, 14, 71, 70), (14, 15, 78, 71), (56, 16, 6), (18, 19, 12, 11), (16, 17, 7, 6), (20, 21, 14, 13), (21, 22, 15, 14), (27, 28, 21, 20), (28, 29, 22, 21), (19, 20, 13, 12), (31, 33, 27, 26), (33, 34, 28, 27), (34, 35, 29, 28), (23, 26, 19, 18), (56, 39, 16), (56, 23, 18), (39, 40, 17, 16), (26, 27, 20, 19), (56, 30, 23), (30, 31, 26, 23), (48, 49, 25, 24), (41, 42, 35, 34), (56, 36, 30), (36, 37, 31, 30), (37, 38, 33, 31), (56, 43, 36), (38, 41, 34, 33), (40, 48, 24, 17), (50, 51, 44, 43), (51, 52, 45, 44), (52, 53, 46, 45), (43, 44, 37, 36), (49, 55, 32, 25), (53, 54, 47, 46), (56, 50, 43), (56, 62, 39), (57, 58, 51, 50), (58, 59, 52, 51), (59, 60, 53, 52), (60, 61, 54, 53), (67, 68, 61, 60), (44, 45, 38, 37), (56, 57, 50), (69, 72, 65, 64), (72, 73, 66, 65), (45, 46, 41, 38), (62, 63, 40, 39), (63, 70, 48, 40), (56, 64, 57), (64, 65, 58, 57), (65, 66, 59, 58), (66, 67, 60, 59), (56, 69, 64), (56, 76, 69), (76, 77, 72, 69), (46, 47, 42, 41), (70, 71, 49, 48), (73, 74, 67, 66), (71, 78, 55, 49), (74, 75, 68, 67), (79, 80, 74, 73), (2, 3, 79, 77), (77, 79, 73, 72), (0, 5, 10, 32, 55, 78, 15, 22, 29, 35, 42, 47, 54, 61, 68, 75)])
me_sphere_001.polygons.foreach_set('use_smooth', [1, 1, 1, 1, 1, 1, 1, 1, 1, 1, 1, 1, 1, 1, 1, 1, 1, 1, 1, 1, 1, 1, 1, 1, 1, 1, 1, 1, 1, 1, 1, 1, 1, 1, 1, 1, 1, 1, 1, 1, 1, 1, 1, 1, 1, 1, 1, 1, 1, 1, 1, 1, 1, 1, 1, 1, 1, 1, 1, 1, 1, 1, 1, 1, 1, 1, 1, 1, 1, 1, 1, 1, 1, 1, 1, 1, 1, 1, 1, 1, 0])
_uv = me_sphere_001.uv_layers.new(name='UVMap')
_uv.uv.foreach_set('vector', [0.4375, 0.25, 0.4375, 0.3125, 0.375, 0.3125, 0.375, 0.25, 0.5, 0.1875, 0.5, 0.25, 0.4375, 0.25, 0.4375, 0.1875, 0.5, 0.25, 0.5, 0.3125, 0.4375, 0.3125, 0.4375, 0.25, 0.4687, 0.0, 0.5, 0.0625, 0.4375, 0.0625, 0.5, 0.0625, 0.5, 0.125, 0.4375, 0.125, 0.4375, 0.0625, 0.5312, 0.0, 0.5625, 0.0625, 0.5, 0.0625, 0.5625, 0.0625, 0.5625, 0.125, 0.5, 0.125, 0.5, 0.0625, 0.5625, 0.125, 0.5625, 0.1875, 0.5, 0.1875, 0.5, 0.125, 0.5625, 0.1875, 0.5625, 0.25, 0.5, 0.25, 0.5, 0.1875, 0.5625, 0.25, 0.5625, 0.3125, 0.5, 0.3125, 0.5, 0.25, 0.625, 0.125, 0.625, 0.1875, 0.5625, 0.1875, 0.5625, 0.125, 0.625, 0.1875, 0.625, 0.25, 0.5625, 0.25, 0.5625, 0.1875, 0.7812, 0.0, 0.8125, 0.0625, 0.75, 0.0625, 0.8125, 0.0625, 0.8125, 0.125, 0.75, 0.125, 0.75, 0.0625, 0.8438, 0.0, 0.875, 0.0625, 0.8125, 0.0625, 0.8125, 0.125, 0.8125, 0.1875, 0.75, 0.1875, 0.75, 0.125, 0.625, 0.25, 0.625, 0.3125, 0.5625, 0.3125, 0.5625, 0.25, 0.8125, 0.1875, 0.8125, 0.25, 0.75, 0.25, 0.75, 0.1875, 0.8125, 0.25, 0.8125, 0.3125, 0.75, 0.3125, 0.75, 0.25, 0.5937, 0.0, 0.625, 0.0625, 0.5625, 0.0625, 0.875, 0.0625, 0.875, 0.125, 0.8125, 0.125, 0.8125, 0.0625, 0.625, 0.0625, 0.625, 0.125, 0.5625, 0.125, 0.5625, 0.0625, 0.875, 0.1875, 0.875, 0.25, 0.8125, 0.25, 0.8125, 0.1875, 0.875, 0.25, 0.875, 0.3125, 0.8125, 0.3125, 0.8125, 0.25, 0.9375, 0.1875, 0.9375, 0.25, 0.875, 0.25, 0.875, 0.1875, 0.9375, 0.25, 0.9375, 0.3125, 0.875, 0.3125, 0.875, 0.25, 0.875, 0.125, 0.875, 0.1875, 0.8125, 0.1875, 0.8125, 0.125, 1.0, 0.125, 1.0, 0.1875, 0.9375, 0.1875, 0.9375, 0.125, 1.0, 0.1875, 1.0, 0.25, 0.9375, 0.25, 0.9375, 0.1875, 1.0, 0.25, 1.0, 0.3125, 0.9375, 0.3125, 0.9375, 0.25, 0.9375, 0.0625, 0.9375, 0.125, 0.875, 0.125, 0.875, 0.0625, 0.6562, 0.0, 0.6875, 0.0625, 0.625, 0.0625, 0.9062, 0.0, 0.9375, 0.0625, 0.875, 0.0625, 0.6875, 0.0625, 0.6875, 0.125, 0.625, 0.125, 0.625, 0.0625, 0.9375, 0.125, 0.9375, 0.1875, 0.875, 0.1875, 0.875, 0.125, 0.9688, 0.0, 1.0, 0.0625, 0.9375, 0.0625, 1.0, 0.0625, 1.0, 0.125, 0.9375, 0.125, 0.9375, 0.0625, 0.6875, 0.1875, 0.6875, 0.25, 0.625, 0.25, 0.625, 0.1875, 0.0625, 0.25, 0.0625, 0.3125, 0.0, 0.3125, 0.0, 0.25, 0.03125, 0.0, 0.0625, 0.0625, 0.0, 0.0625, 0.0625, 0.0625, 0.0625, 0.125, 0.0, 0.125, 0.0, 0.0625, 0.0625, 0.125, 0.0625, 0.1875, 0.0, 0.1875, 0.0, 0.125, 0.09375, 0.0, 0.125, 0.0625, 0.0625, 0.0625, 0.0625, 0.1875, 0.0625, 0.25, 0.0, 0.25, 0.0, 0.1875, 0.6875, 0.125, 0.6875, 0.1875, 0.625, 0.1875, 0.625, 0.125, 0.1875, 0.0625, 0.1875, 0.125, 0.125, 0.125, 0.125, 0.0625, 0.1875, 0.125, 0.1875, 0.1875, 0.125, 0.1875, 0.125, 0.125, 0.1875, 0.1875, 0.1875, 0.25, 0.125, 0.25, 0.125, 0.1875, 0.125, 0.0625, 0.125, 0.125, 0.0625, 0.125, 0.0625, 0.0625, 0.6875, 0.25, 0.6875, 0.3125, 0.625, 0.3125, 0.625, 0.25, 0.1875, 0.25, 0.1875, 0.3125, 0.125, 0.3125, 0.125, 0.25, 0.1563, 0.0, 0.1875, 0.0625, 0.125, 0.0625, 0.7188, 0.0, 0.75, 0.0625, 0.6875, 0.0625, 0.25, 0.0625, 0.25, 0.125, 0.1875, 0.125, 0.1875, 0.0625, 0.25, 0.125, 0.25, 0.1875, 0.1875, 0.1875, 0.1875, 0.125, 0.25, 0.1875, 0.25, 0.25, 0.1875, 0.25, 0.1875, 0.1875, 0.25, 0.25, 0.25, 0.3125, 0.1875, 0.3125, 0.1875, 0.25, 0.3125, 0.25, 0.3125, 0.3125, 0.25, 0.3125, 0.25, 0.25, 0.125, 0.125, 0.125, 0.1875, 0.0625, 0.1875, 0.0625, 0.125, 0.2188, 0.0, 0.25, 0.0625, 0.1875, 0.0625, 0.375, 0.0625, 0.375, 0.125, 0.3125, 0.125, 0.3125, 0.0625, 0.375, 0.125, 0.375, 0.1875, 0.3125, 0.1875, 0.3125, 0.125, 0.125, 0.1875, 0.125, 0.25, 0.0625, 0.25, 0.0625, 0.1875, 0.75, 0.0625, 0.75, 0.125, 0.6875, 0.125, 0.6875, 0.0625, 0.75, 0.125, 0.75, 0.1875, 0.6875, 0.1875, 0.6875, 0.125, 0.2812, 0.0, 0.3125, 0.0625, 0.25, 0.0625, 0.3125, 0.0625, 0.3125, 0.125, 0.25, 0.125, 0.25, 0.0625, 0.3125, 0.125, 0.3125, 0.1875, 0.25, 0.1875, 0.25, 0.125, 0.3125, 0.1875, 0.3125, 0.25, 0.25, 0.25, 0.25, 0.1875, 0.3437, 0.0, 0.375, 0.0625, 0.3125, 0.0625, 0.4062, 0.0, 0.4375, 0.0625, 0.375, 0.0625, 0.4375, 0.0625, 0.4375, 0.125, 0.375, 0.125, 0.375, 0.0625, 0.125, 0.25, 0.125, 0.3125, 0.0625, 0.3125, 0.0625, 0.25, 0.75, 0.1875, 0.75, 0.25, 0.6875, 0.25, 0.6875, 0.1875, 0.375, 0.1875, 0.375, 0.25, 0.3125, 0.25, 0.3125, 0.1875, 0.75, 0.25, 0.75, 0.3125, 0.6875, 0.3125, 0.6875, 0.25, 0.375, 0.25, 0.375, 0.3125, 0.3125, 0.3125, 0.3125, 0.25, 0.4375, 0.1875, 0.4375, 0.25, 0.375, 0.25, 0.375, 0.1875, 0.5, 0.125, 0.5, 0.1875, 0.4375, 0.1875, 0.4375, 0.125, 0.4375, 0.125, 0.4375, 0.1875, 0.375, 0.1875, 0.375, 0.125, 0.4375, 0.3125, 0.5, 0.3125, 0.5625, 0.3125, 0.625, 0.3125, 0.6875, 0.3125, 0.75, 0.3125, 0.8125, 0.3125, 0.875, 0.3125, 0.9375, 0.3125, 0.0, 0.3125, 0.0625, 0.3125, 0.125, 0.3125, 0.1875, 0.3125, 0.25, 0.3125, 0.3125, 0.3125, 0.375, 0.3125])
me_sphere_001.materials.append(mat_water)
me_sphere_001.use_remesh_fix_poles = True
me_sphere_001.use_remesh_preserve_attributes = False
me_sphere_001.update()
me_cylinder = bpy.data.meshes.new('Cylinder')
me_cylinder.from_pydata([(3.596e-10, 0.1307, 0.08193), (3.596e-10, 0.1307, 0.09276), (0.05002, 0.1207, 0.08193), (0.05002, 0.1207, 0.09276), (0.09242, 0.09242, 0.08193), (0.09242, 0.09242, 0.09276), (0.1207, 0.05002, 0.08193), (0.1207, 0.05002, 0.09276), (0.1307, -6.001e-09, 0.08193), (0.1307, -6.001e-09, 0.09276), (0.1207, -0.05002, 0.08193), (0.1207, -0.05002, 0.09276), (0.09242, -0.09242, 0.08193), (0.09242, -0.09242, 0.09276), (0.05002, -0.1207, 0.08193), (0.05002, -0.1207, 0.09276), (-1.107e-08, -0.1307, 0.08193), (-1.107e-08, -0.1307, 0.09276), (-0.05002, -0.1207, 0.08193), (-0.05002, -0.1207, 0.09276), (-0.09242, -0.09242, 0.08193), (-0.09242, -0.09242, 0.09276), (-0.1207, -0.05002, 0.08193), (-0.1207, -0.05002, 0.09276), (-0.1307, 1.271e-09, 0.08193), (-0.1307, 1.271e-09, 0.09276), (-0.1207, 0.05002, 0.08193), (-0.1207, 0.05002, 0.09276), (-0.09242, 0.09242, 0.08193), (-0.09242, 0.09242, 0.09276), (-0.05002, 0.1207, 0.08193), (-0.05002, 0.1207, 0.09276)], [], [(0, 1, 3, 2), (2, 3, 5, 4), (4, 5, 7, 6), (6, 7, 9, 8), (8, 9, 11, 10), (10, 11, 13, 12), (12, 13, 15, 14), (14, 15, 17, 16), (16, 17, 19, 18), (18, 19, 21, 20), (20, 21, 23, 22), (22, 23, 25, 24), (24, 25, 27, 26), (26, 27, 29, 28), (3, 1, 31, 29, 27, 25, 23, 21, 19, 17, 15, 13, 11, 9, 7, 5), (28, 29, 31, 30), (30, 31, 1, 0), (0, 2, 4, 6, 8, 10, 12, 14, 16, 18, 20, 22, 24, 26, 28, 30)])
_uv = me_cylinder.uv_layers.new(name='UVMap')
_uv.uv.foreach_set('vector', [1.0, 0.5, 1.0, 1.0, 0.9375, 1.0, 0.9375, 0.5, 0.9375, 0.5, 0.9375, 1.0, 0.875, 1.0, 0.875, 0.5, 0.875, 0.5, 0.875, 1.0, 0.8125, 1.0, 0.8125, 0.5, 0.8125, 0.5, 0.8125, 1.0, 0.75, 1.0, 0.75, 0.5, 0.75, 0.5, 0.75, 1.0, 0.6875, 1.0, 0.6875, 0.5, 0.6875, 0.5, 0.6875, 1.0, 0.625, 1.0, 0.625, 0.5, 0.625, 0.5, 0.625, 1.0, 0.5625, 1.0, 0.5625, 0.5, 0.5625, 0.5, 0.5625, 1.0, 0.5, 1.0, 0.5, 0.5, 0.5, 0.5, 0.5, 1.0, 0.4375, 1.0, 0.4375, 0.5, 0.4375, 0.5, 0.4375, 1.0, 0.375, 1.0, 0.375, 0.5, 0.375, 0.5, 0.375, 1.0, 0.3125, 1.0, 0.3125, 0.5, 0.3125, 0.5, 0.3125, 1.0, 0.25, 1.0, 0.25, 0.5, 0.25, 0.5, 0.25, 1.0, 0.1875, 1.0, 0.1875, 0.5, 0.1875, 0.5, 0.1875, 1.0, 0.125, 1.0, 0.125, 0.5, 0.3418, 0.4717, 0.25, 0.49, 0.1582, 0.4717, 0.08029, 0.4197, 0.02827, 0.3418, 0.01, 0.25, 0.02827, 0.1582, 0.08029, 0.08029, 0.1582, 0.02827, 0.25, 0.01, 0.3418, 0.02827, 0.4197, 0.08029, 0.4717, 0.1582, 0.49, 0.25, 0.4717, 0.3418, 0.4197, 0.4197, 0.125, 0.5, 0.125, 1.0, 0.0625, 1.0, 0.0625, 0.5, 0.0625, 0.5, 0.0625, 1.0, 0.0, 1.0, 0.0, 0.5, 0.75, 0.49, 0.8418, 0.4717, 0.9197, 0.4197, 0.9717, 0.3418, 0.99, 0.25, 0.9717, 0.1582, 0.9197, 0.08029, 0.8418, 0.02827, 0.75, 0.01, 0.6582, 0.02827, 0.5803, 0.08029, 0.5283, 0.1582, 0.51, 0.25, 0.5283, 0.3418, 0.5803, 0.4197, 0.6582, 0.4717])
me_cylinder.materials.append(mat_interactable)
me_cylinder.use_remesh_fix_poles = True
me_cylinder.use_remesh_preserve_attributes = False
me_cylinder.update()

# ---- objects
ob_bowl = bpy.data.objects.new('Bowl', me_sphere)
ob_water = bpy.data.objects.new('Water', me_sphere_001)
ob_in = bpy.data.objects.new('IN', me_cylinder)

# ---- transforms, parenting, visibility, modifiers, constraints
ob_bowl.location = (0.0, 0.0, 0.0)
ob_water.parent = ob_bowl
ob_water.location = (0.0, 0.0, 0.0)
ob_in.parent = ob_bowl
ob_in.location = (0.0, 0.0, 0.0)

# ---- collection membership
scene.collection.objects.link(ob_bowl)
scene.collection.objects.link(ob_water)
scene.collection.objects.link(ob_in)

# ---- scene / render settings (as saved in the file)
scene.frame_start = 0; scene.frame_end = 60; scene.frame_set(0)
scene.render.engine = 'BLENDER_EEVEE_NEXT'
scene.render.fps = 60
scene.cycles.sampling_pattern = 'TABULATED_SOBOL'
scene.cycles.use_light_tree = False
scene.view_settings.view_transform = 'Filmic'
bpy.context.view_layer.update()

# ---- added for rendering (the .blend has no active camera and no usable light): camera, sun
cam_auto = bpy.data.cameras.new('AutoCamera')
cam_auto.lens = 50.0
cam_auto.sensor_width = 36.0
cam_auto.clip_end = 1000.0
ob_auto_camera = bpy.data.objects.new('AutoCamera', cam_auto)
scene.collection.objects.link(ob_auto_camera)
ob_auto_camera.location = (0.372677, -0.447212, 0.344522)
ob_auto_camera.rotation_euler = (1.09748, -7.21219e-08, 0.694738)
scene.camera = ob_auto_camera
light_auto_sun = bpy.data.lights.new('AutoSun', 'SUN')
light_auto_sun.energy = 3.0
light_auto_sun.angle = 0.0523599
ob_auto_sun = bpy.data.objects.new('AutoSun', light_auto_sun)
scene.collection.objects.link(ob_auto_sun)
ob_auto_sun.rotation_euler = (0.872665, 0.174533, 0.523599)
bpy.context.view_layer.update()
